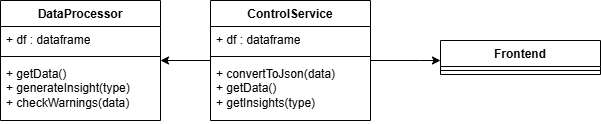

The diagram above was exported from draw.io. Its source (the exported page's mxGraphModel, read from the mxfile embedded in the PNG):
<mxGraphModel dx="1050" dy="557" grid="1" gridSize="10" guides="1" tooltips="1" connect="1" arrows="1" fold="1" page="1" pageScale="1" pageWidth="827" pageHeight="1169" math="0" shadow="0">
  <root>
    <mxCell id="0" />
    <mxCell id="1" parent="0" />
    <mxCell id="vRQJCnyZ_WErpcQJBXeL-1" value="DataProcessor" style="swimlane;fontStyle=1;align=center;verticalAlign=top;childLayout=stackLayout;horizontal=1;startSize=26;horizontalStack=0;resizeParent=1;resizeParentMax=0;resizeLast=0;collapsible=1;marginBottom=0;whiteSpace=wrap;html=1;" vertex="1" parent="1">
      <mxGeometry x="40" y="230" width="160" height="120" as="geometry" />
    </mxCell>
    <mxCell id="vRQJCnyZ_WErpcQJBXeL-2" value="+ df : dataframe" style="text;strokeColor=none;fillColor=none;align=left;verticalAlign=top;spacingLeft=4;spacingRight=4;overflow=hidden;rotatable=0;points=[[0,0.5],[1,0.5]];portConstraint=eastwest;whiteSpace=wrap;html=1;" vertex="1" parent="vRQJCnyZ_WErpcQJBXeL-1">
      <mxGeometry y="26" width="160" height="26" as="geometry" />
    </mxCell>
    <mxCell id="vRQJCnyZ_WErpcQJBXeL-3" value="" style="line;strokeWidth=1;fillColor=none;align=left;verticalAlign=middle;spacingTop=-1;spacingLeft=3;spacingRight=3;rotatable=0;labelPosition=right;points=[];portConstraint=eastwest;strokeColor=inherit;" vertex="1" parent="vRQJCnyZ_WErpcQJBXeL-1">
      <mxGeometry y="52" width="160" height="8" as="geometry" />
    </mxCell>
    <mxCell id="vRQJCnyZ_WErpcQJBXeL-4" value="+ getData()&lt;div&gt;+ generateInsight(type)&lt;/div&gt;&lt;div&gt;+ checkWarnings(data)&lt;/div&gt;" style="text;strokeColor=none;fillColor=none;align=left;verticalAlign=top;spacingLeft=4;spacingRight=4;overflow=hidden;rotatable=0;points=[[0,0.5],[1,0.5]];portConstraint=eastwest;whiteSpace=wrap;html=1;" vertex="1" parent="vRQJCnyZ_WErpcQJBXeL-1">
      <mxGeometry y="60" width="160" height="60" as="geometry" />
    </mxCell>
    <mxCell id="vRQJCnyZ_WErpcQJBXeL-18" style="edgeStyle=orthogonalEdgeStyle;rounded=0;orthogonalLoop=1;jettySize=auto;html=1;" edge="1" parent="1" source="vRQJCnyZ_WErpcQJBXeL-5" target="vRQJCnyZ_WErpcQJBXeL-13">
      <mxGeometry relative="1" as="geometry">
        <Array as="points">
          <mxPoint x="460" y="290" />
          <mxPoint x="460" y="290" />
        </Array>
      </mxGeometry>
    </mxCell>
    <mxCell id="vRQJCnyZ_WErpcQJBXeL-20" style="edgeStyle=orthogonalEdgeStyle;rounded=0;orthogonalLoop=1;jettySize=auto;html=1;" edge="1" parent="1" source="vRQJCnyZ_WErpcQJBXeL-5" target="vRQJCnyZ_WErpcQJBXeL-1">
      <mxGeometry relative="1" as="geometry" />
    </mxCell>
    <mxCell id="vRQJCnyZ_WErpcQJBXeL-5" value="ControlService" style="swimlane;fontStyle=1;align=center;verticalAlign=top;childLayout=stackLayout;horizontal=1;startSize=26;horizontalStack=0;resizeParent=1;resizeParentMax=0;resizeLast=0;collapsible=1;marginBottom=0;whiteSpace=wrap;html=1;" vertex="1" parent="1">
      <mxGeometry x="250" y="230" width="160" height="120" as="geometry" />
    </mxCell>
    <mxCell id="vRQJCnyZ_WErpcQJBXeL-6" value="+ df : dataframe" style="text;strokeColor=none;fillColor=none;align=left;verticalAlign=top;spacingLeft=4;spacingRight=4;overflow=hidden;rotatable=0;points=[[0,0.5],[1,0.5]];portConstraint=eastwest;whiteSpace=wrap;html=1;" vertex="1" parent="vRQJCnyZ_WErpcQJBXeL-5">
      <mxGeometry y="26" width="160" height="26" as="geometry" />
    </mxCell>
    <mxCell id="vRQJCnyZ_WErpcQJBXeL-7" value="" style="line;strokeWidth=1;fillColor=none;align=left;verticalAlign=middle;spacingTop=-1;spacingLeft=3;spacingRight=3;rotatable=0;labelPosition=right;points=[];portConstraint=eastwest;strokeColor=inherit;" vertex="1" parent="vRQJCnyZ_WErpcQJBXeL-5">
      <mxGeometry y="52" width="160" height="8" as="geometry" />
    </mxCell>
    <mxCell id="vRQJCnyZ_WErpcQJBXeL-8" value="+ convertToJson(data)&lt;div&gt;+ getData()&lt;/div&gt;&lt;div&gt;+ getInsights(type)&lt;/div&gt;" style="text;strokeColor=none;fillColor=none;align=left;verticalAlign=top;spacingLeft=4;spacingRight=4;overflow=hidden;rotatable=0;points=[[0,0.5],[1,0.5]];portConstraint=eastwest;whiteSpace=wrap;html=1;" vertex="1" parent="vRQJCnyZ_WErpcQJBXeL-5">
      <mxGeometry y="60" width="160" height="60" as="geometry" />
    </mxCell>
    <mxCell id="vRQJCnyZ_WErpcQJBXeL-13" value="Frontend" style="swimlane;fontStyle=1;align=center;verticalAlign=top;childLayout=stackLayout;horizontal=1;startSize=26;horizontalStack=0;resizeParent=1;resizeParentMax=0;resizeLast=0;collapsible=1;marginBottom=0;whiteSpace=wrap;html=1;" vertex="1" parent="1">
      <mxGeometry x="480" y="270" width="160" height="34" as="geometry" />
    </mxCell>
    <mxCell id="vRQJCnyZ_WErpcQJBXeL-15" value="" style="line;strokeWidth=1;fillColor=none;align=left;verticalAlign=middle;spacingTop=-1;spacingLeft=3;spacingRight=3;rotatable=0;labelPosition=right;points=[];portConstraint=eastwest;strokeColor=inherit;" vertex="1" parent="vRQJCnyZ_WErpcQJBXeL-13">
      <mxGeometry y="26" width="160" height="8" as="geometry" />
    </mxCell>
  </root>
</mxGraphModel>